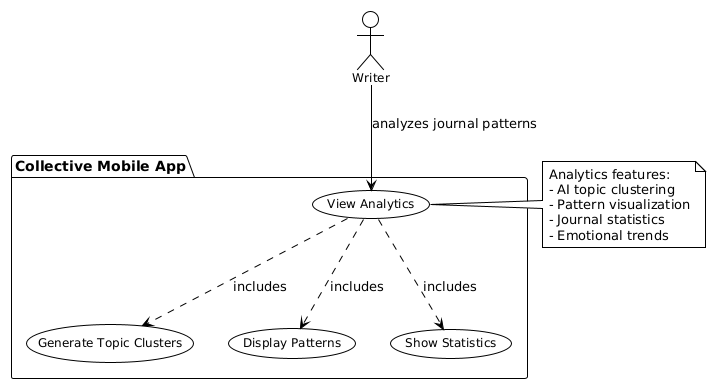

The diagram above was rendered by PlantUML. Its source (embedded in the PNG):
@startuml
!theme plain
skinparam usecase {
    BackgroundColor White
    BorderColor Black
    FontSize 12
}
skinparam actor {
    BackgroundColor White
    BorderColor Black
    FontSize 12
}

actor "Writer" as W

package "Collective Mobile App" {
    usecase "View Analytics" as UC14
    usecase "Generate Topic Clusters" as UC14_1
    usecase "Display Patterns" as UC14_2
    usecase "Show Statistics" as UC14_3
}

W --> UC14 : analyzes journal patterns
UC14 ..> UC14_1 : includes
UC14 ..> UC14_2 : includes
UC14 ..> UC14_3 : includes

note right of UC14
Analytics features:
- AI topic clustering
- Pattern visualization
- Journal statistics
- Emotional trends
end note
@enduml